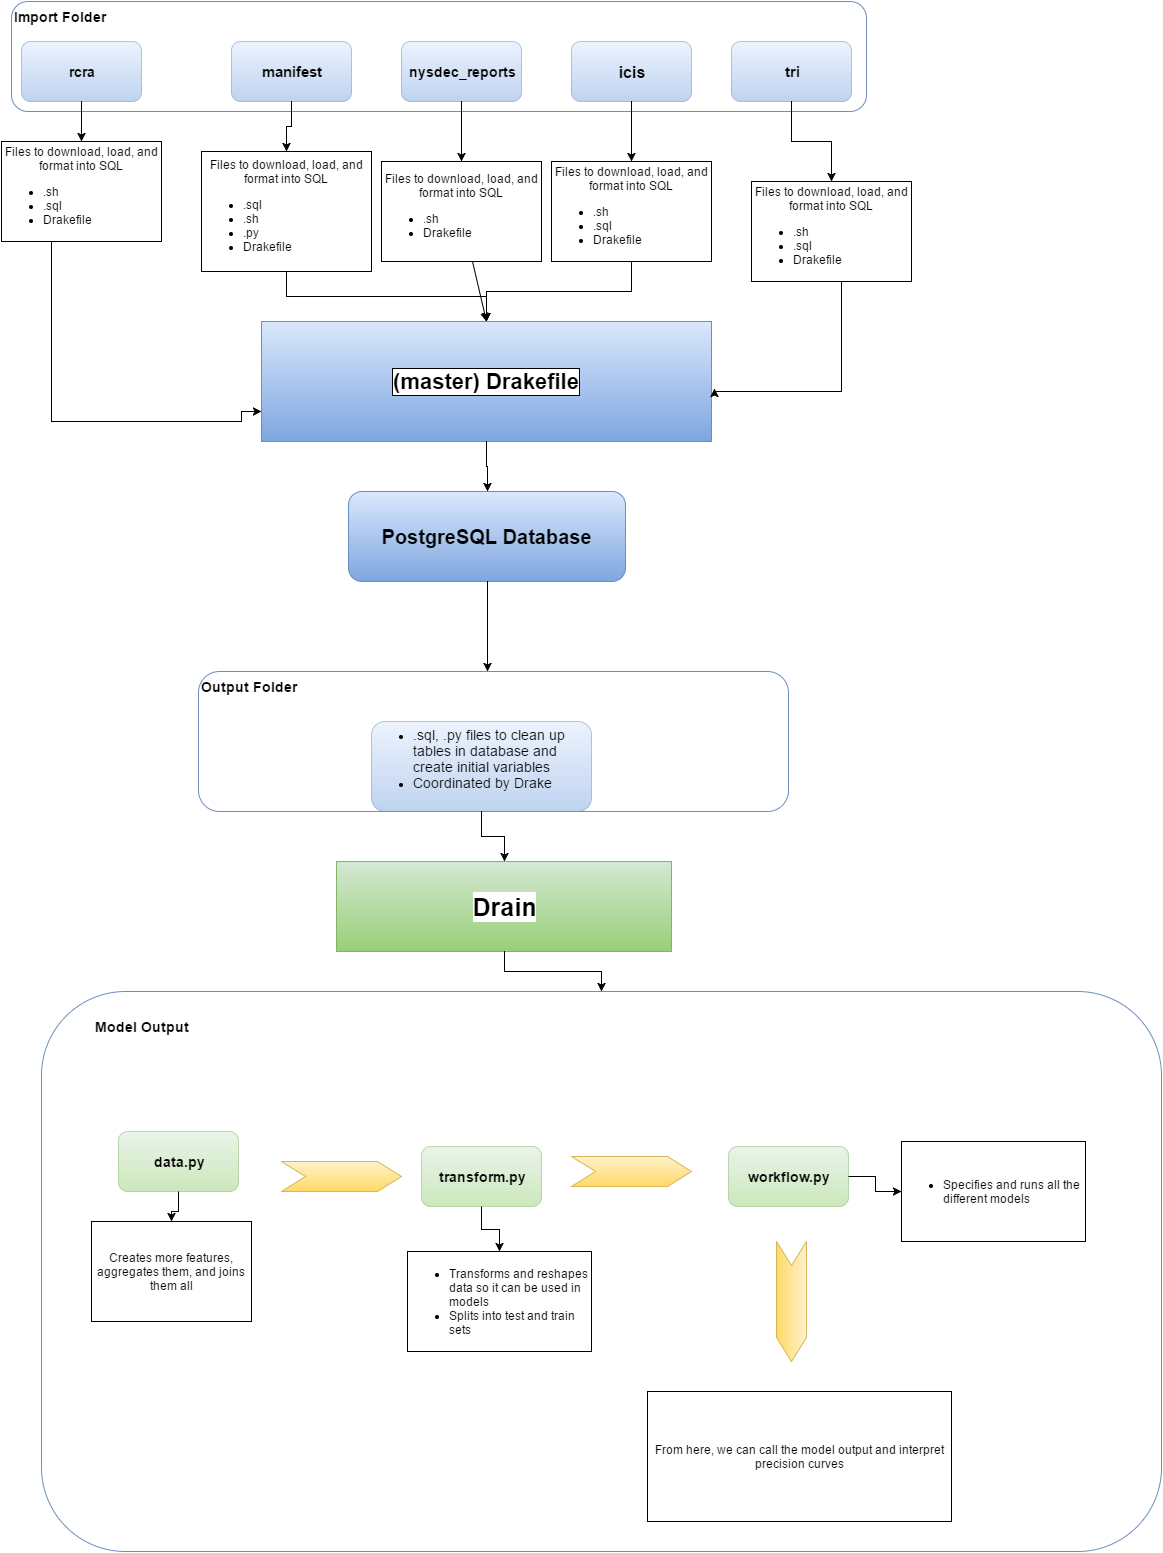

The diagram above was exported from draw.io. Its source (the exported page's mxGraphModel, read from the mxfile embedded in the PNG):
<mxGraphModel dx="1334" dy="571" grid="1" gridSize="10" guides="1" tooltips="1" connect="1" arrows="1" fold="1" page="1" pageScale="1" pageWidth="850" pageHeight="1100" background="#ffffff" math="0" shadow="0">
  <root>
    <mxCell id="0" />
    <mxCell id="1" parent="0" />
    <mxCell id="4f0384fd2c13110a-4" value="&lt;b&gt;&lt;font style=&quot;font-size: 14px&quot;&gt;Import Folder&lt;/font&gt;&lt;/b&gt;" style="rounded=1;whiteSpace=wrap;html=1;plain-blue;align=left;verticalAlign=top;fillColor=#FFFFFF;gradientColor=none;fontSize=12;" vertex="1" parent="1">
      <mxGeometry x="10" y="120" width="855" height="110" as="geometry" />
    </mxCell>
    <mxCell id="4f0384fd2c13110a-5" value="&lt;b&gt;&lt;font style=&quot;font-size: 14px&quot;&gt;rcra&lt;/font&gt;&lt;/b&gt;" style="rounded=1;whiteSpace=wrap;html=1;plain-blue;opacity=50;" vertex="1" parent="1">
      <mxGeometry x="20" y="160" width="120" height="60" as="geometry" />
    </mxCell>
    <mxCell id="4f0384fd2c13110a-6" value="&lt;font style=&quot;font-size: 16px&quot;&gt;&lt;b&gt;icis&lt;/b&gt;&lt;/font&gt;" style="rounded=1;whiteSpace=wrap;html=1;plain-blue;opacity=50;" vertex="1" parent="1">
      <mxGeometry x="570" y="160" width="120" height="60" as="geometry" />
    </mxCell>
    <mxCell id="4f0384fd2c13110a-7" value="&lt;b&gt;&lt;font style=&quot;font-size: 15px&quot;&gt;manifest&lt;/font&gt;&lt;/b&gt;" style="rounded=1;whiteSpace=wrap;html=1;plain-blue;opacity=50;" vertex="1" parent="1">
      <mxGeometry x="230" y="160" width="120" height="60" as="geometry" />
    </mxCell>
    <mxCell id="4f0384fd2c13110a-8" value="&lt;b&gt;&lt;font style=&quot;font-size: 14px&quot;&gt;nysdec_reports&lt;/font&gt;&lt;/b&gt;" style="rounded=1;whiteSpace=wrap;html=1;plain-blue;opacity=50;" vertex="1" parent="1">
      <mxGeometry x="400" y="160" width="120" height="60" as="geometry" />
    </mxCell>
    <mxCell id="4f0384fd2c13110a-9" value="&lt;b&gt;&lt;font style=&quot;font-size: 15px&quot;&gt;tri&lt;/font&gt;&lt;/b&gt;" style="rounded=1;whiteSpace=wrap;html=1;plain-blue;opacity=50;" vertex="1" parent="1">
      <mxGeometry x="730" y="160" width="120" height="60" as="geometry" />
    </mxCell>
    <mxCell id="4f0384fd2c13110a-27" value="&lt;b&gt;&lt;font style=&quot;font-size: 20px&quot;&gt;PostgreSQL Database&lt;/font&gt;&lt;/b&gt;" style="rounded=1;whiteSpace=wrap;html=1;plain-blue" vertex="1" parent="1">
      <mxGeometry x="347" y="610" width="277" height="90" as="geometry" />
    </mxCell>
    <mxCell id="4f0384fd2c13110a-29" value="&lt;div style=&quot;text-align: center&quot;&gt;Files to download, load, and format into SQL&lt;/div&gt;&lt;ul&gt;&lt;li style=&quot;text-align: left&quot;&gt;.sh&lt;/li&gt;&lt;li style=&quot;text-align: left&quot;&gt;.sql&lt;/li&gt;&lt;li style=&quot;text-align: left&quot;&gt;Drakefile&lt;/li&gt;&lt;/ul&gt;" style="whiteSpace=wrap;html=1;gradientColor=none;" vertex="1" parent="1">
      <mxGeometry y="260" width="160" height="100" as="geometry" />
    </mxCell>
    <mxCell id="4f0384fd2c13110a-31" value="" style="edgeStyle=orthogonalEdgeStyle;rounded=0;html=1;jettySize=auto;orthogonalLoop=1;" edge="1" parent="1" source="4f0384fd2c13110a-5" target="4f0384fd2c13110a-29">
      <mxGeometry relative="1" as="geometry" />
    </mxCell>
    <mxCell id="4f0384fd2c13110a-32" value="&lt;div style=&quot;text-align: center&quot;&gt;Files to download, load, and format into SQL&lt;/div&gt;&lt;ul&gt;&lt;li style=&quot;text-align: left&quot;&gt;.sql&lt;/li&gt;&lt;li style=&quot;text-align: left&quot;&gt;&lt;span style=&quot;line-height: 1.2&quot;&gt;.sh&lt;/span&gt;&lt;/li&gt;&lt;li style=&quot;text-align: left&quot;&gt;&lt;span style=&quot;line-height: 1.2&quot;&gt;.py&lt;/span&gt;&lt;br&gt;&lt;/li&gt;&lt;li style=&quot;text-align: left&quot;&gt;&lt;span style=&quot;line-height: 1.2&quot;&gt;Drakefile&lt;/span&gt;&lt;/li&gt;&lt;/ul&gt;" style="whiteSpace=wrap;html=1;gradientColor=none;" vertex="1" parent="1">
      <mxGeometry x="200" y="270" width="170" height="120" as="geometry" />
    </mxCell>
    <mxCell id="4f0384fd2c13110a-33" value="" style="edgeStyle=orthogonalEdgeStyle;rounded=0;html=1;jettySize=auto;orthogonalLoop=1;" edge="1" parent="1" source="4f0384fd2c13110a-7" target="4f0384fd2c13110a-32">
      <mxGeometry relative="1" as="geometry" />
    </mxCell>
    <mxCell id="4f0384fd2c13110a-34" value="&lt;div style=&quot;text-align: center&quot;&gt;Files to download, load, and format into SQL&lt;/div&gt;&lt;ul&gt;&lt;li style=&quot;text-align: left&quot;&gt;.sh&lt;/li&gt;&lt;li style=&quot;text-align: left&quot;&gt;Drakefile&lt;/li&gt;&lt;/ul&gt;" style="whiteSpace=wrap;html=1;gradientColor=none;" vertex="1" parent="1">
      <mxGeometry x="380" y="280" width="160" height="100" as="geometry" />
    </mxCell>
    <mxCell id="4f0384fd2c13110a-35" value="" style="edgeStyle=orthogonalEdgeStyle;rounded=0;html=1;jettySize=auto;orthogonalLoop=1;" edge="1" parent="1" source="4f0384fd2c13110a-8" target="4f0384fd2c13110a-34">
      <mxGeometry relative="1" as="geometry" />
    </mxCell>
    <mxCell id="4f0384fd2c13110a-36" value="&lt;div style=&quot;text-align: center&quot;&gt;Files to download, load, and format into SQL&lt;/div&gt;&lt;ul&gt;&lt;li style=&quot;text-align: left&quot;&gt;.sh&lt;/li&gt;&lt;li style=&quot;text-align: left&quot;&gt;.sql&lt;/li&gt;&lt;li style=&quot;text-align: left&quot;&gt;Drakefile&lt;/li&gt;&lt;/ul&gt;" style="whiteSpace=wrap;html=1;gradientColor=none;" vertex="1" parent="1">
      <mxGeometry x="550" y="280" width="160" height="100" as="geometry" />
    </mxCell>
    <mxCell id="4f0384fd2c13110a-39" value="" style="edgeStyle=orthogonalEdgeStyle;rounded=0;html=1;jettySize=auto;orthogonalLoop=1;" edge="1" parent="1" source="4f0384fd2c13110a-6" target="4f0384fd2c13110a-36">
      <mxGeometry relative="1" as="geometry" />
    </mxCell>
    <mxCell id="4f0384fd2c13110a-40" value="&lt;div style=&quot;text-align: center&quot;&gt;Files to download, load, and format into SQL&lt;/div&gt;&lt;ul&gt;&lt;li style=&quot;text-align: left&quot;&gt;.sh&lt;/li&gt;&lt;li style=&quot;text-align: left&quot;&gt;.sql&lt;/li&gt;&lt;li style=&quot;text-align: left&quot;&gt;Drakefile&lt;/li&gt;&lt;/ul&gt;" style="whiteSpace=wrap;html=1;gradientColor=none;" vertex="1" parent="1">
      <mxGeometry x="750" y="300" width="160" height="100" as="geometry" />
    </mxCell>
    <mxCell id="4f0384fd2c13110a-41" value="" style="edgeStyle=orthogonalEdgeStyle;rounded=0;html=1;jettySize=auto;orthogonalLoop=1;" edge="1" parent="1" source="4f0384fd2c13110a-9" target="4f0384fd2c13110a-40">
      <mxGeometry relative="1" as="geometry" />
    </mxCell>
    <mxCell id="4f0384fd2c13110a-50" value="&lt;b&gt;&lt;font style=&quot;font-size: 22px&quot;&gt;(master) Drakefile&lt;/font&gt;&lt;/b&gt;" style="whiteSpace=wrap;html=1;labelBackgroundColor=#ffffff;labelBorderColor=#000000;plain-blue" vertex="1" parent="1">
      <mxGeometry x="260" y="440" width="450" height="120" as="geometry" />
    </mxCell>
    <mxCell id="4f0384fd2c13110a-53" value="" style="edgeStyle=orthogonalEdgeStyle;rounded=0;html=1;jettySize=auto;orthogonalLoop=1;entryX=0;entryY=0.75;" edge="1" parent="1" source="4f0384fd2c13110a-29" target="4f0384fd2c13110a-50">
      <mxGeometry relative="1" as="geometry">
        <mxPoint x="80" y="540" as="targetPoint" />
        <Array as="points">
          <mxPoint x="50" y="540" />
          <mxPoint x="240" y="540" />
        </Array>
      </mxGeometry>
    </mxCell>
    <mxCell id="4f0384fd2c13110a-55" value="" style="edgeStyle=orthogonalEdgeStyle;rounded=0;html=1;jettySize=auto;orthogonalLoop=1;" edge="1" parent="1" source="4f0384fd2c13110a-36" target="4f0384fd2c13110a-50">
      <mxGeometry relative="1" as="geometry" />
    </mxCell>
    <mxCell id="4f0384fd2c13110a-57" value="" style="edgeStyle=orthogonalEdgeStyle;rounded=0;html=1;jettySize=auto;orthogonalLoop=1;entryX=1.007;entryY=0.558;entryPerimeter=0;" edge="1" parent="1" source="4f0384fd2c13110a-40" target="4f0384fd2c13110a-50">
      <mxGeometry relative="1" as="geometry">
        <mxPoint x="830" y="510" as="targetPoint" />
        <Array as="points">
          <mxPoint x="840" y="510" />
          <mxPoint x="713" y="510" />
        </Array>
      </mxGeometry>
    </mxCell>
    <mxCell id="4f0384fd2c13110a-59" value="" style="edgeStyle=orthogonalEdgeStyle;rounded=0;html=1;jettySize=auto;orthogonalLoop=1;" edge="1" parent="1" source="4f0384fd2c13110a-32" target="4f0384fd2c13110a-50">
      <mxGeometry relative="1" as="geometry" />
    </mxCell>
    <mxCell id="4f0384fd2c13110a-60" value="" style="endArrow=classic;html=1;entryX=0.5;entryY=0;exitX=0.569;exitY=1;exitPerimeter=0;" edge="1" parent="1" source="4f0384fd2c13110a-34" target="4f0384fd2c13110a-50">
      <mxGeometry width="50" height="50" relative="1" as="geometry">
        <mxPoint x="460" y="405" as="sourcePoint" />
        <mxPoint x="480" y="395" as="targetPoint" />
      </mxGeometry>
    </mxCell>
    <mxCell id="4f0384fd2c13110a-61" value="" style="edgeStyle=orthogonalEdgeStyle;rounded=0;html=1;jettySize=auto;orthogonalLoop=1;" edge="1" parent="1" source="4f0384fd2c13110a-50" target="4f0384fd2c13110a-27">
      <mxGeometry relative="1" as="geometry" />
    </mxCell>
    <mxCell id="4f0384fd2c13110a-68" value="" style="edgeStyle=orthogonalEdgeStyle;rounded=0;html=1;jettySize=auto;orthogonalLoop=1;" edge="1" parent="1" source="4f0384fd2c13110a-27">
      <mxGeometry relative="1" as="geometry">
        <mxPoint x="486" y="790" as="targetPoint" />
      </mxGeometry>
    </mxCell>
    <mxCell id="4f0384fd2c13110a-78" value="&lt;b&gt;&lt;font style=&quot;font-size: 25px&quot;&gt;Drain&lt;/font&gt;&lt;/b&gt;" style="whiteSpace=wrap;html=1;labelBackgroundColor=#ffffff;plain-green" vertex="1" parent="1">
      <mxGeometry x="335" y="980" width="335" height="90" as="geometry" />
    </mxCell>
    <mxCell id="4f0384fd2c13110a-112" value="&lt;b&gt;&lt;font style=&quot;font-size: 14px&quot;&gt;Output Folder&lt;/font&gt;&lt;/b&gt;" style="rounded=1;whiteSpace=wrap;html=1;plain-blue;align=left;verticalAlign=top;fillColor=#FFFFFF;gradientColor=none;fontSize=12;" vertex="1" parent="1">
      <mxGeometry x="197" y="790" width="590" height="140" as="geometry" />
    </mxCell>
    <mxCell id="4f0384fd2c13110a-113" value="&lt;ul&gt;&lt;li style=&quot;text-align: left&quot;&gt;&lt;span style=&quot;font-size: 14px ; line-height: 16.8px&quot;&gt;.sql, .py files to clean up tables in database and create initial variables&lt;/span&gt;&lt;br&gt;&lt;/li&gt;&lt;li style=&quot;text-align: left&quot;&gt;&lt;span style=&quot;font-size: 14px ; line-height: 16.8px&quot;&gt;Coordinated by Drake&lt;/span&gt;&lt;/li&gt;&lt;/ul&gt;&lt;div&gt;&lt;span style=&quot;font-size: 14px ; line-height: 16.8px&quot;&gt;&lt;br&gt;&lt;/span&gt;&lt;/div&gt;" style="rounded=1;whiteSpace=wrap;html=1;plain-blue;opacity=50;" vertex="1" parent="1">
      <mxGeometry x="370" y="840" width="220" height="90" as="geometry" />
    </mxCell>
    <mxCell id="4f0384fd2c13110a-114" value="" style="edgeStyle=orthogonalEdgeStyle;rounded=0;html=1;jettySize=auto;orthogonalLoop=1;fontSize=12;" edge="1" parent="1" source="4f0384fd2c13110a-113" target="4f0384fd2c13110a-78">
      <mxGeometry relative="1" as="geometry" />
    </mxCell>
    <mxCell id="4f0384fd2c13110a-115" value="" style="rounded=1;whiteSpace=wrap;html=1;plain-blue;align=left;verticalAlign=top;fillColor=#FFFFFF;gradientColor=none;fontSize=12;" vertex="1" parent="1">
      <mxGeometry x="40" y="1110" width="1120" height="560" as="geometry" />
    </mxCell>
    <mxCell id="4f0384fd2c13110a-116" value="" style="edgeStyle=orthogonalEdgeStyle;rounded=0;html=1;jettySize=auto;orthogonalLoop=1;" edge="1" parent="1" source="4f0384fd2c13110a-117" target="4f0384fd2c13110a-122">
      <mxGeometry x="170" y="1310" as="geometry" />
    </mxCell>
    <mxCell id="4f0384fd2c13110a-117" value="&lt;b&gt;&lt;font style=&quot;font-size: 14px&quot;&gt;data.py&lt;/font&gt;&lt;/b&gt;" style="rounded=1;whiteSpace=wrap;html=1;opacity=50;plain-green" vertex="1" parent="1">
      <mxGeometry x="117" y="1250" width="120" height="60" as="geometry" />
    </mxCell>
    <mxCell id="4f0384fd2c13110a-118" value="" style="edgeStyle=orthogonalEdgeStyle;rounded=0;html=1;jettySize=auto;orthogonalLoop=1;" edge="1" parent="1" source="4f0384fd2c13110a-119" target="4f0384fd2c13110a-125">
      <mxGeometry x="480" y="1325" as="geometry" />
    </mxCell>
    <mxCell id="4f0384fd2c13110a-119" value="&lt;b&gt;&lt;font style=&quot;font-size: 14px&quot;&gt;transform.py&lt;/font&gt;&lt;/b&gt;" style="rounded=1;whiteSpace=wrap;html=1;opacity=50;plain-green" vertex="1" parent="1">
      <mxGeometry x="420" y="1265" width="120" height="60" as="geometry" />
    </mxCell>
    <mxCell id="4f0384fd2c13110a-120" value="" style="edgeStyle=orthogonalEdgeStyle;rounded=0;html=1;jettySize=auto;orthogonalLoop=1;" edge="1" parent="1" source="4f0384fd2c13110a-121" target="4f0384fd2c13110a-126">
      <mxGeometry x="847" y="1295" as="geometry" />
    </mxCell>
    <mxCell id="4f0384fd2c13110a-121" value="&lt;b&gt;&lt;font style=&quot;font-size: 14px&quot;&gt;workflow.py&lt;/font&gt;&lt;/b&gt;" style="rounded=1;whiteSpace=wrap;html=1;opacity=50;plain-green" vertex="1" parent="1">
      <mxGeometry x="727" y="1265" width="120" height="60" as="geometry" />
    </mxCell>
    <mxCell id="4f0384fd2c13110a-122" value="&lt;div style=&quot;text-align: center&quot;&gt;Creates more features, aggregates them, and joins them all&lt;/div&gt;" style="whiteSpace=wrap;html=1;gradientColor=none;" vertex="1" parent="1">
      <mxGeometry x="90" y="1340" width="160" height="100" as="geometry" />
    </mxCell>
    <mxCell id="4f0384fd2c13110a-123" value="" style="shape=step;whiteSpace=wrap;html=1;labelBackgroundColor=#ffffff;plain-yellow" vertex="1" parent="1">
      <mxGeometry x="280" y="1280" width="120" height="30" as="geometry" />
    </mxCell>
    <mxCell id="4f0384fd2c13110a-124" value="" style="shape=step;whiteSpace=wrap;html=1;labelBackgroundColor=#ffffff;plain-yellow" vertex="1" parent="1">
      <mxGeometry x="570" y="1275" width="120" height="30" as="geometry" />
    </mxCell>
    <mxCell id="4f0384fd2c13110a-125" value="&lt;div style=&quot;text-align: center&quot;&gt;&lt;ul&gt;&lt;li style=&quot;text-align: left&quot;&gt;&lt;span style=&quot;line-height: 1.2&quot;&gt;Transforms and reshapes data so it can be used in models&lt;/span&gt;&lt;br&gt;&lt;/li&gt;&lt;li style=&quot;text-align: left&quot;&gt;&lt;span style=&quot;line-height: 1.2&quot;&gt;Splits into test and train sets&lt;/span&gt;&lt;/li&gt;&lt;/ul&gt;&lt;/div&gt;" style="whiteSpace=wrap;html=1;gradientColor=none;" vertex="1" parent="1">
      <mxGeometry x="406" y="1370" width="184" height="100" as="geometry" />
    </mxCell>
    <mxCell id="4f0384fd2c13110a-126" value="&lt;div style=&quot;text-align: center&quot;&gt;&lt;ul&gt;&lt;li style=&quot;text-align: left&quot;&gt;Specifies and runs all the different models&lt;/li&gt;&lt;/ul&gt;&lt;/div&gt;" style="whiteSpace=wrap;html=1;gradientColor=none;" vertex="1" parent="1">
      <mxGeometry x="900" y="1260" width="184" height="100" as="geometry" />
    </mxCell>
    <mxCell id="4f0384fd2c13110a-127" value="" style="shape=step;whiteSpace=wrap;html=1;labelBackgroundColor=#ffffff;plain-yellow;direction=south;" vertex="1" parent="1">
      <mxGeometry x="775" y="1360" width="30" height="120" as="geometry" />
    </mxCell>
    <mxCell id="4f0384fd2c13110a-128" value="&lt;div style=&quot;text-align: center&quot;&gt;&lt;div style=&quot;text-align: center&quot;&gt;From here, we can call the model output and interpret precision curves&lt;/div&gt;&lt;/div&gt;" style="whiteSpace=wrap;html=1;gradientColor=none;" vertex="1" parent="1">
      <mxGeometry x="646" y="1510" width="304" height="130" as="geometry" />
    </mxCell>
    <mxCell id="4f0384fd2c13110a-131" value="&lt;b&gt;&lt;font style=&quot;font-size: 14px&quot;&gt;Model Output&lt;/font&gt;&lt;/b&gt;" style="text;html=1;strokeColor=none;fillColor=none;align=center;verticalAlign=middle;whiteSpace=wrap;overflow=hidden;labelBackgroundColor=#ffffff;fontSize=12;" vertex="1" parent="1">
      <mxGeometry x="65" y="1130" width="150" height="30" as="geometry" />
    </mxCell>
    <mxCell id="4f0384fd2c13110a-132" value="" style="edgeStyle=orthogonalEdgeStyle;rounded=0;html=1;jettySize=auto;orthogonalLoop=1;fontSize=12;" edge="1" parent="1" source="4f0384fd2c13110a-78" target="4f0384fd2c13110a-115">
      <mxGeometry relative="1" as="geometry" />
    </mxCell>
  </root>
</mxGraphModel>